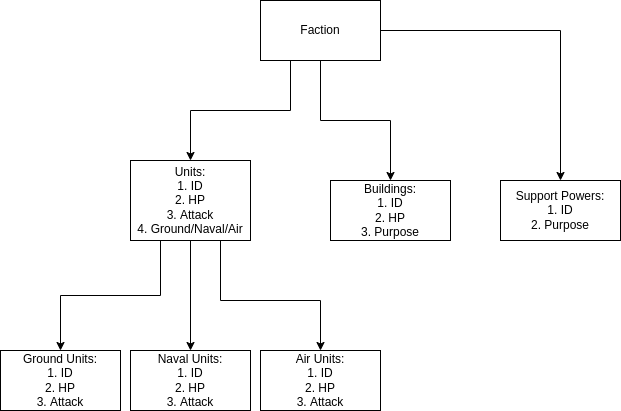

The diagram above was exported from draw.io. Its source (the exported page's mxGraphModel, read from the mxfile embedded in the PNG):
<mxGraphModel dx="1354" dy="702" grid="1" gridSize="10" guides="1" tooltips="1" connect="1" arrows="1" fold="1" page="1" pageScale="1" pageWidth="850" pageHeight="1100" math="0" shadow="0">
  <root>
    <mxCell id="0" />
    <mxCell id="1" parent="0" />
    <mxCell id="XjPRfOXRZm_k7RUfw5ZH-3" style="edgeStyle=orthogonalEdgeStyle;rounded=0;orthogonalLoop=1;jettySize=auto;html=1;exitX=0.25;exitY=1;exitDx=0;exitDy=0;" edge="1" parent="1" source="XjPRfOXRZm_k7RUfw5ZH-2" target="XjPRfOXRZm_k7RUfw5ZH-4">
      <mxGeometry relative="1" as="geometry">
        <mxPoint x="370" y="280" as="targetPoint" />
      </mxGeometry>
    </mxCell>
    <mxCell id="XjPRfOXRZm_k7RUfw5ZH-5" style="edgeStyle=orthogonalEdgeStyle;rounded=0;orthogonalLoop=1;jettySize=auto;html=1;" edge="1" parent="1" source="XjPRfOXRZm_k7RUfw5ZH-2" target="XjPRfOXRZm_k7RUfw5ZH-6">
      <mxGeometry relative="1" as="geometry">
        <mxPoint x="480" y="250" as="targetPoint" />
      </mxGeometry>
    </mxCell>
    <mxCell id="XjPRfOXRZm_k7RUfw5ZH-7" style="edgeStyle=orthogonalEdgeStyle;rounded=0;orthogonalLoop=1;jettySize=auto;html=1;exitX=1;exitY=0.5;exitDx=0;exitDy=0;" edge="1" parent="1" source="XjPRfOXRZm_k7RUfw5ZH-2" target="XjPRfOXRZm_k7RUfw5ZH-8">
      <mxGeometry relative="1" as="geometry">
        <mxPoint x="550" y="300" as="targetPoint" />
      </mxGeometry>
    </mxCell>
    <mxCell id="XjPRfOXRZm_k7RUfw5ZH-2" value="Faction" style="rounded=0;whiteSpace=wrap;html=1;" vertex="1" parent="1">
      <mxGeometry x="370" y="80" width="120" height="60" as="geometry" />
    </mxCell>
    <mxCell id="XjPRfOXRZm_k7RUfw5ZH-9" style="edgeStyle=orthogonalEdgeStyle;rounded=0;orthogonalLoop=1;jettySize=auto;html=1;exitX=0.25;exitY=1;exitDx=0;exitDy=0;" edge="1" parent="1" source="XjPRfOXRZm_k7RUfw5ZH-4" target="XjPRfOXRZm_k7RUfw5ZH-13">
      <mxGeometry relative="1" as="geometry">
        <mxPoint x="200" y="420" as="targetPoint" />
      </mxGeometry>
    </mxCell>
    <mxCell id="XjPRfOXRZm_k7RUfw5ZH-11" style="edgeStyle=orthogonalEdgeStyle;rounded=0;orthogonalLoop=1;jettySize=auto;html=1;" edge="1" parent="1" source="XjPRfOXRZm_k7RUfw5ZH-4" target="XjPRfOXRZm_k7RUfw5ZH-12">
      <mxGeometry relative="1" as="geometry">
        <mxPoint x="300" y="440" as="targetPoint" />
      </mxGeometry>
    </mxCell>
    <mxCell id="XjPRfOXRZm_k7RUfw5ZH-14" style="edgeStyle=orthogonalEdgeStyle;rounded=0;orthogonalLoop=1;jettySize=auto;html=1;exitX=0.75;exitY=1;exitDx=0;exitDy=0;" edge="1" parent="1" source="XjPRfOXRZm_k7RUfw5ZH-4" target="XjPRfOXRZm_k7RUfw5ZH-15">
      <mxGeometry relative="1" as="geometry">
        <mxPoint x="420" y="450" as="targetPoint" />
        <Array as="points">
          <mxPoint x="330" y="380" />
          <mxPoint x="430" y="380" />
        </Array>
      </mxGeometry>
    </mxCell>
    <mxCell id="XjPRfOXRZm_k7RUfw5ZH-4" value="Units:&lt;br&gt;1. ID&lt;br&gt;2. HP&lt;br&gt;3. Attack&lt;br&gt;4. Ground/Naval/Air" style="rounded=0;whiteSpace=wrap;html=1;" vertex="1" parent="1">
      <mxGeometry x="240" y="240" width="120" height="80" as="geometry" />
    </mxCell>
    <mxCell id="XjPRfOXRZm_k7RUfw5ZH-6" value="Buildings:&lt;br&gt;1. ID&lt;br&gt;2. HP&lt;br&gt;3. Purpose" style="rounded=0;whiteSpace=wrap;html=1;" vertex="1" parent="1">
      <mxGeometry x="440" y="260" width="120" height="60" as="geometry" />
    </mxCell>
    <mxCell id="XjPRfOXRZm_k7RUfw5ZH-8" value="Support Powers:&lt;br&gt;1. ID&lt;br&gt;2. Purpose" style="rounded=0;whiteSpace=wrap;html=1;" vertex="1" parent="1">
      <mxGeometry x="610" y="260" width="120" height="60" as="geometry" />
    </mxCell>
    <mxCell id="XjPRfOXRZm_k7RUfw5ZH-12" value="Naval Units:&lt;br&gt;1. ID&lt;br&gt;2. HP&lt;br&gt;3. Attack" style="rounded=0;whiteSpace=wrap;html=1;" vertex="1" parent="1">
      <mxGeometry x="240" y="430" width="120" height="60" as="geometry" />
    </mxCell>
    <mxCell id="XjPRfOXRZm_k7RUfw5ZH-13" value="Ground Units:&lt;br&gt;1. ID&lt;br&gt;2. HP&lt;br&gt;3. Attack" style="rounded=0;whiteSpace=wrap;html=1;" vertex="1" parent="1">
      <mxGeometry x="110" y="430" width="120" height="60" as="geometry" />
    </mxCell>
    <mxCell id="XjPRfOXRZm_k7RUfw5ZH-15" value="Air Units:&lt;br&gt;1. ID&lt;br&gt;2. HP&lt;br&gt;3. Attack" style="rounded=0;whiteSpace=wrap;html=1;" vertex="1" parent="1">
      <mxGeometry x="370" y="430" width="120" height="60" as="geometry" />
    </mxCell>
  </root>
</mxGraphModel>